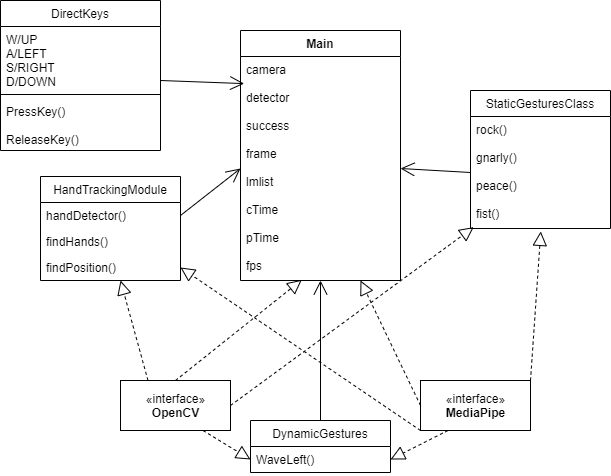

The diagram above was exported from draw.io. Its source (the exported page's mxGraphModel, read from the mxfile embedded in the PNG):
<mxGraphModel dx="1019" dy="555" grid="1" gridSize="10" guides="1" tooltips="1" connect="1" arrows="1" fold="1" page="1" pageScale="1" pageWidth="827" pageHeight="1169" math="0" shadow="0">
  <root>
    <mxCell id="WIyWlLk6GJQsqaUBKTNV-0" />
    <mxCell id="WIyWlLk6GJQsqaUBKTNV-1" parent="WIyWlLk6GJQsqaUBKTNV-0" />
    <mxCell id="T7hC7nZ4ytxAWUxv02Fb-0" value="Main" style="swimlane;fontStyle=1;align=center;verticalAlign=top;childLayout=stackLayout;horizontal=1;startSize=26;horizontalStack=0;resizeParent=1;resizeParentMax=0;resizeLast=0;collapsible=1;marginBottom=0;" parent="WIyWlLk6GJQsqaUBKTNV-1" vertex="1">
      <mxGeometry x="300" y="40" width="160" height="250" as="geometry" />
    </mxCell>
    <mxCell id="T7hC7nZ4ytxAWUxv02Fb-1" value="camera&#10;&#10;detector&#10;&#10;success&#10;&#10;frame&#10;&#10;lmlist&#10;&#10;cTime&#10;&#10;pTime &#10;&#10;fps" style="text;strokeColor=none;fillColor=none;align=left;verticalAlign=top;spacingLeft=4;spacingRight=4;overflow=hidden;rotatable=0;points=[[0,0.5],[1,0.5]];portConstraint=eastwest;" parent="T7hC7nZ4ytxAWUxv02Fb-0" vertex="1">
      <mxGeometry y="26" width="160" height="224" as="geometry" />
    </mxCell>
    <mxCell id="T7hC7nZ4ytxAWUxv02Fb-4" value="HandTrackingModule" style="swimlane;fontStyle=0;childLayout=stackLayout;horizontal=1;startSize=26;horizontalStack=0;resizeParent=1;resizeParentMax=0;resizeLast=0;collapsible=1;marginBottom=0;" parent="WIyWlLk6GJQsqaUBKTNV-1" vertex="1">
      <mxGeometry x="100" y="186" width="140" height="104" as="geometry" />
    </mxCell>
    <mxCell id="T7hC7nZ4ytxAWUxv02Fb-5" value="handDetector()    " style="text;strokeColor=none;fillColor=none;align=left;verticalAlign=top;spacingLeft=4;spacingRight=4;overflow=hidden;rotatable=0;points=[[0,0.5],[1,0.5]];portConstraint=eastwest;" parent="T7hC7nZ4ytxAWUxv02Fb-4" vertex="1">
      <mxGeometry y="26" width="140" height="26" as="geometry" />
    </mxCell>
    <mxCell id="T7hC7nZ4ytxAWUxv02Fb-6" value="findHands()" style="text;strokeColor=none;fillColor=none;align=left;verticalAlign=top;spacingLeft=4;spacingRight=4;overflow=hidden;rotatable=0;points=[[0,0.5],[1,0.5]];portConstraint=eastwest;" parent="T7hC7nZ4ytxAWUxv02Fb-4" vertex="1">
      <mxGeometry y="52" width="140" height="26" as="geometry" />
    </mxCell>
    <mxCell id="T7hC7nZ4ytxAWUxv02Fb-7" value="findPosition()&#10;" style="text;strokeColor=none;fillColor=none;align=left;verticalAlign=top;spacingLeft=4;spacingRight=4;overflow=hidden;rotatable=0;points=[[0,0.5],[1,0.5]];portConstraint=eastwest;" parent="T7hC7nZ4ytxAWUxv02Fb-4" vertex="1">
      <mxGeometry y="78" width="140" height="26" as="geometry" />
    </mxCell>
    <mxCell id="T7hC7nZ4ytxAWUxv02Fb-8" value="StaticGesturesClass" style="swimlane;fontStyle=0;childLayout=stackLayout;horizontal=1;startSize=26;horizontalStack=0;resizeParent=1;resizeParentMax=0;resizeLast=0;collapsible=1;marginBottom=0;labelBackgroundColor=none;" parent="WIyWlLk6GJQsqaUBKTNV-1" vertex="1">
      <mxGeometry x="530" y="100" width="140" height="138" as="geometry" />
    </mxCell>
    <mxCell id="T7hC7nZ4ytxAWUxv02Fb-11" value="rock()&#10;&#10;gnarly()&#10;&#10;peace()&#10;&#10;fist()" style="text;strokeColor=none;fillColor=none;align=left;verticalAlign=top;spacingLeft=4;spacingRight=4;overflow=hidden;rotatable=0;points=[[0,0.5],[1,0.5]];portConstraint=eastwest;" parent="T7hC7nZ4ytxAWUxv02Fb-8" vertex="1">
      <mxGeometry y="26" width="140" height="112" as="geometry" />
    </mxCell>
    <mxCell id="T7hC7nZ4ytxAWUxv02Fb-12" value="«interface»&lt;br&gt;&lt;b&gt;OpenCV&lt;/b&gt;" style="html=1;" parent="WIyWlLk6GJQsqaUBKTNV-1" vertex="1">
      <mxGeometry x="180" y="390" width="110" height="50" as="geometry" />
    </mxCell>
    <mxCell id="T7hC7nZ4ytxAWUxv02Fb-13" value="«interface»&lt;br&gt;&lt;b&gt;MediaPipe&lt;/b&gt;" style="html=1;" parent="WIyWlLk6GJQsqaUBKTNV-1" vertex="1">
      <mxGeometry x="480" y="390" width="110" height="50" as="geometry" />
    </mxCell>
    <mxCell id="T7hC7nZ4ytxAWUxv02Fb-15" value="" style="endArrow=block;dashed=1;endFill=0;endSize=12;html=1;entryX=0.023;entryY=0.988;entryDx=0;entryDy=0;exitX=1;exitY=0.5;exitDx=0;exitDy=0;entryPerimeter=0;" parent="WIyWlLk6GJQsqaUBKTNV-1" source="T7hC7nZ4ytxAWUxv02Fb-12" target="T7hC7nZ4ytxAWUxv02Fb-11" edge="1">
      <mxGeometry width="160" relative="1" as="geometry">
        <mxPoint x="90" y="230" as="sourcePoint" />
        <mxPoint x="250" y="230" as="targetPoint" />
      </mxGeometry>
    </mxCell>
    <mxCell id="T7hC7nZ4ytxAWUxv02Fb-16" value="" style="endArrow=block;dashed=1;endFill=0;endSize=12;html=1;exitX=0.25;exitY=0;exitDx=0;exitDy=0;" parent="WIyWlLk6GJQsqaUBKTNV-1" source="T7hC7nZ4ytxAWUxv02Fb-12" edge="1">
      <mxGeometry width="160" relative="1" as="geometry">
        <mxPoint x="140" y="350" as="sourcePoint" />
        <mxPoint x="180" y="290" as="targetPoint" />
      </mxGeometry>
    </mxCell>
    <mxCell id="T7hC7nZ4ytxAWUxv02Fb-17" value="" style="endArrow=block;dashed=1;endFill=0;endSize=12;html=1;entryX=0.383;entryY=0.997;entryDx=0;entryDy=0;exitX=0.5;exitY=0;exitDx=0;exitDy=0;entryPerimeter=0;" parent="WIyWlLk6GJQsqaUBKTNV-1" source="T7hC7nZ4ytxAWUxv02Fb-12" target="T7hC7nZ4ytxAWUxv02Fb-1" edge="1">
      <mxGeometry width="160" relative="1" as="geometry">
        <mxPoint x="200" y="330" as="sourcePoint" />
        <mxPoint x="285" y="410" as="targetPoint" />
      </mxGeometry>
    </mxCell>
    <mxCell id="T7hC7nZ4ytxAWUxv02Fb-19" value="" style="endArrow=block;dashed=1;endFill=0;endSize=12;html=1;entryX=1;entryY=0.5;entryDx=0;entryDy=0;exitX=0;exitY=1;exitDx=0;exitDy=0;" parent="WIyWlLk6GJQsqaUBKTNV-1" source="T7hC7nZ4ytxAWUxv02Fb-13" target="T7hC7nZ4ytxAWUxv02Fb-7" edge="1">
      <mxGeometry width="160" relative="1" as="geometry">
        <mxPoint x="475" y="290" as="sourcePoint" />
        <mxPoint x="560" y="370" as="targetPoint" />
      </mxGeometry>
    </mxCell>
    <mxCell id="T7hC7nZ4ytxAWUxv02Fb-20" value="" style="endArrow=block;dashed=1;endFill=0;endSize=12;html=1;exitX=1;exitY=0;exitDx=0;exitDy=0;entryX=0.502;entryY=1.026;entryDx=0;entryDy=0;entryPerimeter=0;" parent="WIyWlLk6GJQsqaUBKTNV-1" source="T7hC7nZ4ytxAWUxv02Fb-13" edge="1" target="T7hC7nZ4ytxAWUxv02Fb-11">
      <mxGeometry width="160" relative="1" as="geometry">
        <mxPoint x="510" y="300" as="sourcePoint" />
        <mxPoint x="600" y="290" as="targetPoint" />
      </mxGeometry>
    </mxCell>
    <mxCell id="T7hC7nZ4ytxAWUxv02Fb-18" value="" style="endArrow=block;dashed=1;endFill=0;endSize=12;html=1;exitX=0;exitY=0.5;exitDx=0;exitDy=0;" parent="WIyWlLk6GJQsqaUBKTNV-1" source="T7hC7nZ4ytxAWUxv02Fb-13" edge="1">
      <mxGeometry width="160" relative="1" as="geometry">
        <mxPoint x="380" y="170" as="sourcePoint" />
        <mxPoint x="420" y="290" as="targetPoint" />
      </mxGeometry>
    </mxCell>
    <mxCell id="T7hC7nZ4ytxAWUxv02Fb-21" value="" style="endArrow=open;endFill=1;endSize=12;html=1;exitX=1;exitY=0.5;exitDx=0;exitDy=0;entryX=0;entryY=0.5;entryDx=0;entryDy=0;" parent="WIyWlLk6GJQsqaUBKTNV-1" source="T7hC7nZ4ytxAWUxv02Fb-5" target="T7hC7nZ4ytxAWUxv02Fb-1" edge="1">
      <mxGeometry width="160" relative="1" as="geometry">
        <mxPoint x="330" y="400" as="sourcePoint" />
        <mxPoint x="490" y="400" as="targetPoint" />
      </mxGeometry>
    </mxCell>
    <mxCell id="T7hC7nZ4ytxAWUxv02Fb-22" value="" style="endArrow=open;endFill=1;endSize=12;html=1;exitX=0;exitY=0.5;exitDx=0;exitDy=0;entryX=1;entryY=0.5;entryDx=0;entryDy=0;" parent="WIyWlLk6GJQsqaUBKTNV-1" source="T7hC7nZ4ytxAWUxv02Fb-11" target="T7hC7nZ4ytxAWUxv02Fb-1" edge="1">
      <mxGeometry width="160" relative="1" as="geometry">
        <mxPoint x="490" y="380" as="sourcePoint" />
        <mxPoint x="431" y="340" as="targetPoint" />
      </mxGeometry>
    </mxCell>
    <mxCell id="3XjylSwQGVqUuvNsMUSj-0" value="DirectKeys" style="swimlane;fontStyle=0;align=center;verticalAlign=top;childLayout=stackLayout;horizontal=1;startSize=26;horizontalStack=0;resizeParent=1;resizeParentMax=0;resizeLast=0;collapsible=1;marginBottom=0;labelBackgroundColor=none;" vertex="1" parent="WIyWlLk6GJQsqaUBKTNV-1">
      <mxGeometry x="60" y="10" width="160" height="150" as="geometry" />
    </mxCell>
    <mxCell id="3XjylSwQGVqUuvNsMUSj-1" value="W/UP&#10;A/LEFT&#10;S/RIGHT&#10;D/DOWN" style="text;align=left;verticalAlign=top;spacingLeft=4;spacingRight=4;overflow=hidden;rotatable=0;points=[[0,0.5],[1,0.5]];portConstraint=eastwest;" vertex="1" parent="3XjylSwQGVqUuvNsMUSj-0">
      <mxGeometry y="26" width="160" height="64" as="geometry" />
    </mxCell>
    <mxCell id="3XjylSwQGVqUuvNsMUSj-2" value="" style="line;strokeWidth=1;fillColor=none;align=left;verticalAlign=middle;spacingTop=-1;spacingLeft=3;spacingRight=3;rotatable=0;labelPosition=right;points=[];portConstraint=eastwest;" vertex="1" parent="3XjylSwQGVqUuvNsMUSj-0">
      <mxGeometry y="90" width="160" height="8" as="geometry" />
    </mxCell>
    <mxCell id="3XjylSwQGVqUuvNsMUSj-3" value="PressKey()&#10;&#10;ReleaseKey()" style="text;strokeColor=none;fillColor=none;align=left;verticalAlign=top;spacingLeft=4;spacingRight=4;overflow=hidden;rotatable=0;points=[[0,0.5],[1,0.5]];portConstraint=eastwest;" vertex="1" parent="3XjylSwQGVqUuvNsMUSj-0">
      <mxGeometry y="98" width="160" height="52" as="geometry" />
    </mxCell>
    <mxCell id="3XjylSwQGVqUuvNsMUSj-4" value="" style="endArrow=open;endFill=1;endSize=12;html=1;rounded=0;entryX=0.023;entryY=0.121;entryDx=0;entryDy=0;entryPerimeter=0;" edge="1" parent="WIyWlLk6GJQsqaUBKTNV-1" target="T7hC7nZ4ytxAWUxv02Fb-1">
      <mxGeometry width="160" relative="1" as="geometry">
        <mxPoint x="220" y="90" as="sourcePoint" />
        <mxPoint x="380" y="90" as="targetPoint" />
      </mxGeometry>
    </mxCell>
    <mxCell id="3XjylSwQGVqUuvNsMUSj-5" value="DynamicGestures" style="swimlane;fontStyle=0;childLayout=stackLayout;horizontal=1;startSize=26;horizontalStack=0;resizeParent=1;resizeParentMax=0;resizeLast=0;collapsible=1;marginBottom=0;" vertex="1" parent="WIyWlLk6GJQsqaUBKTNV-1">
      <mxGeometry x="310" y="430" width="140" height="52" as="geometry" />
    </mxCell>
    <mxCell id="3XjylSwQGVqUuvNsMUSj-9" value="" style="endArrow=open;endFill=1;endSize=12;html=1;rounded=0;entryX=0.5;entryY=1;entryDx=0;entryDy=0;" edge="1" parent="3XjylSwQGVqUuvNsMUSj-5" target="T7hC7nZ4ytxAWUxv02Fb-0">
      <mxGeometry width="160" relative="1" as="geometry">
        <mxPoint x="70" as="sourcePoint" />
        <mxPoint x="230" as="targetPoint" />
      </mxGeometry>
    </mxCell>
    <mxCell id="3XjylSwQGVqUuvNsMUSj-6" value="WaveLeft()" style="text;strokeColor=none;fillColor=none;align=left;verticalAlign=top;spacingLeft=4;spacingRight=4;overflow=hidden;rotatable=0;points=[[0,0.5],[1,0.5]];portConstraint=eastwest;" vertex="1" parent="3XjylSwQGVqUuvNsMUSj-5">
      <mxGeometry y="26" width="140" height="26" as="geometry" />
    </mxCell>
    <mxCell id="3XjylSwQGVqUuvNsMUSj-10" value="" style="endArrow=block;dashed=1;endFill=0;endSize=12;html=1;exitX=0.25;exitY=1;exitDx=0;exitDy=0;entryX=1;entryY=0.5;entryDx=0;entryDy=0;" edge="1" parent="WIyWlLk6GJQsqaUBKTNV-1" source="T7hC7nZ4ytxAWUxv02Fb-13" target="3XjylSwQGVqUuvNsMUSj-6">
      <mxGeometry width="160" relative="1" as="geometry">
        <mxPoint x="217.5" y="400" as="sourcePoint" />
        <mxPoint x="450" y="495" as="targetPoint" />
      </mxGeometry>
    </mxCell>
    <mxCell id="3XjylSwQGVqUuvNsMUSj-11" value="" style="endArrow=block;dashed=1;endFill=0;endSize=12;html=1;exitX=0.75;exitY=1;exitDx=0;exitDy=0;entryX=0;entryY=0.5;entryDx=0;entryDy=0;" edge="1" parent="WIyWlLk6GJQsqaUBKTNV-1" source="T7hC7nZ4ytxAWUxv02Fb-12" target="3XjylSwQGVqUuvNsMUSj-6">
      <mxGeometry width="160" relative="1" as="geometry">
        <mxPoint x="227.5" y="410" as="sourcePoint" />
        <mxPoint x="310" y="495" as="targetPoint" />
      </mxGeometry>
    </mxCell>
  </root>
</mxGraphModel>